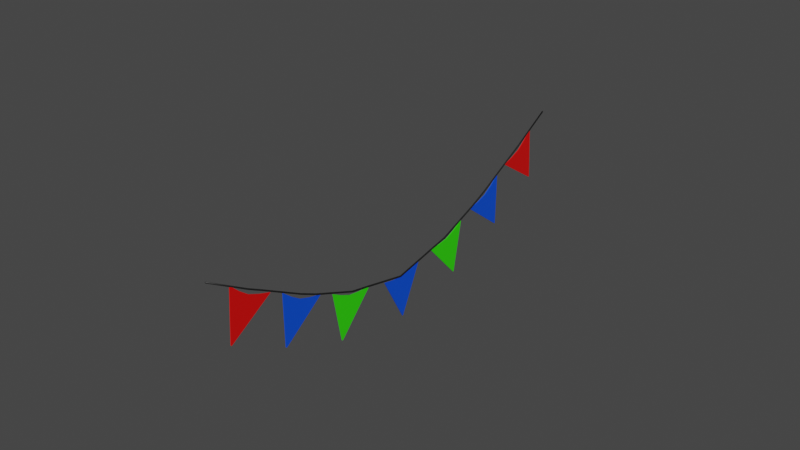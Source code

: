 # Source: triangle.blend  (saved by Blender 3.6.11; exported with 4.5.12 LTS)
import bpy
from mathutils import Matrix  # noqa: F401  (used for matrix-valued properties, if any)

bpy.ops.wm.read_factory_settings(use_empty=True)
scene = bpy.context.scene
scene.name = 'Scene'

# ---- collections
col_collection = bpy.data.collections.new('Collection'); scene.collection.children.link(col_collection)

# ---- materials (node trees are filled in below, after node groups)
mat_m_triangle2 = bpy.data.materials.new('M_Triangle2')
mat_m_triangle2.use_transparent_shadow = False
mat_m_triangle = bpy.data.materials.new('M_Triangle')
mat_m_triangle.use_transparent_shadow = False
mat_m_triangle3 = bpy.data.materials.new('M_Triangle3')
mat_m_triangle3.use_transparent_shadow = False
mat_m_iron = bpy.data.materials.new('M_Iron')
mat_m_iron.use_transparent_shadow = False

# ---- material node trees
mat_m_triangle2.use_nodes = True; mat_m_triangle2.node_tree.nodes.clear()
_N = mat_m_triangle2.node_tree.nodes; _L = mat_m_triangle2.node_tree.links
n0 = _N.new('ShaderNodeBsdfPrincipled'); n0.name = 'Principled BSDF'; n0.location = (10, 300)
n0.distribution = 'GGX'
n0.subsurface_method = 'RANDOM_WALK_SKIN'
n0.inputs[0].default_value = (0.03129, 0.8, 0.0, 1.0)
n0.inputs[3].default_value = 1.45
n0.inputs[27].default_value = (0.0, 0.0, 0.0, 1.0)
n0.inputs[28].default_value = 1.0
n1 = _N.new('ShaderNodeOutputMaterial'); n1.name = 'Material Output'; n1.location = (300, 300)
_L.new(n0.outputs[0], n1.inputs[0])
n1.is_active_output = True
mat_m_triangle.use_nodes = True; mat_m_triangle.node_tree.nodes.clear()
_N = mat_m_triangle.node_tree.nodes; _L = mat_m_triangle.node_tree.links
n0 = _N.new('ShaderNodeBsdfPrincipled'); n0.name = 'Principled BSDF'; n0.location = (10, 300)
n0.distribution = 'GGX'
n0.subsurface_method = 'RANDOM_WALK_SKIN'
n0.inputs[0].default_value = (0.0, 0.07955, 0.8, 1.0)
n0.inputs[3].default_value = 1.45
n0.inputs[27].default_value = (0.0, 0.0, 0.0, 1.0)
n0.inputs[28].default_value = 1.0
n1 = _N.new('ShaderNodeOutputMaterial'); n1.name = 'Material Output'; n1.location = (300, 300)
_L.new(n0.outputs[0], n1.inputs[0])
n1.is_active_output = True
mat_m_triangle3.use_nodes = True; mat_m_triangle3.node_tree.nodes.clear()
_N = mat_m_triangle3.node_tree.nodes; _L = mat_m_triangle3.node_tree.links
n0 = _N.new('ShaderNodeBsdfPrincipled'); n0.name = 'Principled BSDF'; n0.location = (10, 300)
n0.distribution = 'GGX'
n0.subsurface_method = 'RANDOM_WALK_SKIN'
n0.inputs[0].default_value = (0.8, 0.0006766, 0.0, 1.0)
n0.inputs[3].default_value = 1.45
n0.inputs[27].default_value = (0.0, 0.0, 0.0, 1.0)
n0.inputs[28].default_value = 1.0
n1 = _N.new('ShaderNodeOutputMaterial'); n1.name = 'Material Output'; n1.location = (300, 300)
_L.new(n0.outputs[0], n1.inputs[0])
n1.is_active_output = True
mat_m_iron.use_nodes = True; mat_m_iron.node_tree.nodes.clear()
_N = mat_m_iron.node_tree.nodes; _L = mat_m_iron.node_tree.links
n0 = _N.new('ShaderNodeBsdfPrincipled'); n0.name = 'Principled BSDF'; n0.location = (10, 300)
n0.distribution = 'GGX'
n0.subsurface_method = 'RANDOM_WALK_SKIN'
n0.inputs[0].default_value = (0.01109, 0.01109, 0.01109, 1.0)
n0.inputs[3].default_value = 1.45
n0.inputs[27].default_value = (0.0, 0.0, 0.0, 1.0)
n0.inputs[28].default_value = 1.0
n1 = _N.new('ShaderNodeOutputMaterial'); n1.name = 'Material Output'; n1.location = (300, 300)
_L.new(n0.outputs[0], n1.inputs[0])
n1.is_active_output = True

# ---- world
world_world = bpy.data.worlds.new('World'); scene.world = world_world
world_world.use_nodes = True; world_world.node_tree.nodes.clear()
_N = world_world.node_tree.nodes; _L = world_world.node_tree.links
n0 = _N.new('ShaderNodeOutputWorld'); n0.name = 'World Output'; n0.location = (300, 300)
n1 = _N.new('ShaderNodeBackground'); n1.name = 'Background'; n1.location = (10, 300)
n1.inputs[0].default_value = (0.05088, 0.05088, 0.05088, 1.0)
_L.new(n1.outputs[0], n0.inputs[0])
n0.is_active_output = True
world_world.color = (0.05088, 0.05088, 0.05088)
world_world.use_sun_shadow = False
world_world.sun_shadow_jitter_overblur = 0.0

# ---- meshes
me_plane_001 = bpy.data.meshes.new('Plane.001')
me_plane_001.from_pydata([(-0.9511, -1.0, -3.695e-09), (1.0, -0.016, 6.664e-15), (-0.9511, 1.0, -3.695e-09), (1.0, 0.016, 6.664e-15), (-0.9511, 1.0, -0.03605), (-0.9511, -1.0, -0.03605), (1.0, -0.016, -0.03605), (1.0, 0.016, -0.03605), (-0.8343, 0.5, -1.251e-08), (-0.7685, 0.0, -1.748e-08), (-0.8343, -0.5, -1.251e-08), (-0.8343, 0.5, -0.03605), (-0.7685, 0.0, -0.03605), (-0.8343, -0.5, -0.03605), (-1.957, -4.552, 1.906e-08), (-0.8115, -6.413, 4.098e-08), (-3.006, -6.255, 4.279e-08), (-0.8283, -6.44, 4.136e-08), (-3.006, -6.255, -0.03605), (-1.957, -4.552, -0.03605), (-0.8115, -6.413, -0.03605), (-0.8283, -6.44, -0.03605), (-2.644, -5.89, 2.844e-08), (-2.326, -5.499, 1.776e-08), (-2.12, -5.039, 1.657e-08), (-2.644, -5.89, -0.03605), (-2.326, -5.499, -0.03605), (-2.12, -5.039, -0.03605)], [], [(0, 5, 6, 1), (10, 13, 5, 0), (3, 7, 4, 2), (2, 4, 11, 8), (8, 11, 12, 9), (9, 12, 13, 10), (1, 6, 7, 3), (6, 5, 13, 12, 11, 4, 7), (10, 0, 1, 3, 2, 8, 9), (14, 15, 20, 19), (24, 14, 19, 27), (17, 16, 18, 21), (16, 22, 25, 18), (22, 23, 26, 25), (23, 24, 27, 26), (15, 17, 21, 20), (20, 21, 18, 25, 26, 27, 19), (24, 23, 22, 16, 17, 15, 14)])
_uv = me_plane_001.uv_layers.new(name='UVMap')
_uv.uv.foreach_set('vector', [0.0, 0.0, 0.0, 0.0, 1.0, 0.0, 1.0, 0.0, 0.0, 0.25, 0.0, 0.25, 0.0, 0.0, 0.0, 0.0, 1.0, 1.0, 1.0, 1.0, 0.0, 1.0, 0.0, 1.0, 0.0, 1.0, 0.0, 1.0, 0.0, 0.75, 0.0, 0.75, 0.0, 0.75, 0.0, 0.75, 0.0, 0.5, 0.0, 0.5, 0.0, 0.5, 0.0, 0.5, 0.0, 0.25, 0.0, 0.25, 1.0, 0.0, 1.0, 0.0, 1.0, 1.0, 1.0, 1.0, 1.0, 0.0, 0.0, 0.0, 0.0, 0.25, 0.0, 0.5, 0.0, 0.75, 0.0, 1.0, 1.0, 1.0, 0.0, 0.25, 0.0, 0.0, 1.0, 0.0, 1.0, 1.0, 0.0, 1.0, 0.0, 0.75, 0.0, 0.5, 0.0, 0.0, 1.0, 0.0, 1.0, 0.0, 0.0, 0.0, 0.0, 0.25, 0.0, 0.0, 0.0, 0.0, 0.0, 0.25, 1.0, 1.0, 0.0, 1.0, 0.0, 1.0, 1.0, 1.0, 0.0, 1.0, 0.0, 0.75, 0.0, 0.75, 0.0, 1.0, 0.0, 0.75, 0.0, 0.5, 0.0, 0.5, 0.0, 0.75, 0.0, 0.5, 0.0, 0.25, 0.0, 0.25, 0.0, 0.5, 1.0, 0.0, 1.0, 1.0, 1.0, 1.0, 1.0, 0.0, 1.0, 0.0, 1.0, 1.0, 0.0, 1.0, 0.0, 0.75, 0.0, 0.5, 0.0, 0.25, 0.0, 0.0, 0.0, 0.25, 0.0, 0.5, 0.0, 0.75, 0.0, 1.0, 1.0, 1.0, 1.0, 0.0, 0.0, 0.0])
me_plane_001.materials.append(mat_m_triangle2)
me_plane_001.update()
me_plane_002 = bpy.data.meshes.new('Plane.002')
me_plane_002.from_pydata([(-0.9511, -1.0, -3.695e-09), (1.0, -0.016, 6.664e-15), (-0.9511, 1.0, -3.695e-09), (1.0, 0.016, 6.664e-15), (-0.9511, 1.0, -0.03605), (-0.9511, -1.0, -0.03605), (1.0, -0.016, -0.03605), (1.0, 0.016, -0.03605), (-0.8343, 0.5, -1.251e-08), (-0.7685, 0.0, -1.748e-08), (-0.8343, -0.5, -1.251e-08), (-0.8343, 0.5, -0.03605), (-0.7685, 0.0, -0.03605), (-0.8343, -0.5, -0.03605), (-4.813, -8.913, 1.416e-07), (-4.388, -11.06, 2.028e-07), (-6.389, -10.14, 2.01e-07), (-4.413, -11.08, 2.037e-07), (-6.389, -10.14, -0.03605), (-4.813, -8.913, -0.03605), (-4.388, -11.06, -0.03605), (-4.413, -11.08, -0.03605), (-5.923, -9.927, 1.79e-07), (-5.489, -9.672, 1.602e-07), (-5.135, -9.312, 1.494e-07), (-5.923, -9.927, -0.03605), (-5.489, -9.672, -0.03605), (-5.135, -9.312, -0.03605)], [], [(0, 5, 6, 1), (10, 13, 5, 0), (3, 7, 4, 2), (2, 4, 11, 8), (8, 11, 12, 9), (9, 12, 13, 10), (1, 6, 7, 3), (6, 5, 13, 12, 11, 4, 7), (10, 0, 1, 3, 2, 8, 9), (14, 15, 20, 19), (24, 14, 19, 27), (17, 16, 18, 21), (16, 22, 25, 18), (22, 23, 26, 25), (23, 24, 27, 26), (15, 17, 21, 20), (20, 21, 18, 25, 26, 27, 19), (24, 23, 22, 16, 17, 15, 14)])
_uv = me_plane_002.uv_layers.new(name='UVMap')
_uv.uv.foreach_set('vector', [0.0, 0.0, 0.0, 0.0, 1.0, 0.0, 1.0, 0.0, 0.0, 0.25, 0.0, 0.25, 0.0, 0.0, 0.0, 0.0, 1.0, 1.0, 1.0, 1.0, 0.0, 1.0, 0.0, 1.0, 0.0, 1.0, 0.0, 1.0, 0.0, 0.75, 0.0, 0.75, 0.0, 0.75, 0.0, 0.75, 0.0, 0.5, 0.0, 0.5, 0.0, 0.5, 0.0, 0.5, 0.0, 0.25, 0.0, 0.25, 1.0, 0.0, 1.0, 0.0, 1.0, 1.0, 1.0, 1.0, 1.0, 0.0, 0.0, 0.0, 0.0, 0.25, 0.0, 0.5, 0.0, 0.75, 0.0, 1.0, 1.0, 1.0, 0.0, 0.25, 0.0, 0.0, 1.0, 0.0, 1.0, 1.0, 0.0, 1.0, 0.0, 0.75, 0.0, 0.5, 0.0, 0.0, 1.0, 0.0, 1.0, 0.0, 0.0, 0.0, 0.0, 0.25, 0.0, 0.0, 0.0, 0.0, 0.0, 0.25, 1.0, 1.0, 0.0, 1.0, 0.0, 1.0, 1.0, 1.0, 0.0, 1.0, 0.0, 0.75, 0.0, 0.75, 0.0, 1.0, 0.0, 0.75, 0.0, 0.5, 0.0, 0.5, 0.0, 0.75, 0.0, 0.5, 0.0, 0.25, 0.0, 0.25, 0.0, 0.5, 1.0, 0.0, 1.0, 1.0, 1.0, 1.0, 1.0, 0.0, 1.0, 0.0, 1.0, 1.0, 0.0, 1.0, 0.0, 0.75, 0.0, 0.5, 0.0, 0.25, 0.0, 0.0, 0.0, 0.25, 0.0, 0.5, 0.0, 0.75, 0.0, 1.0, 1.0, 1.0, 1.0, 0.0, 0.0, 0.0])
me_plane_002.materials.append(mat_m_triangle)
me_plane_002.update()
me_plane_003 = bpy.data.meshes.new('Plane.003')
me_plane_003.from_pydata([(-0.9511, -1.0, -3.695e-09), (1.0, -0.016, 6.664e-15), (-0.9511, 1.0, -3.695e-09), (1.0, 0.016, 6.664e-15), (-0.9511, 1.0, -0.03605), (-0.9511, -1.0, -0.03605), (1.0, -0.016, -0.03605), (1.0, 0.016, -0.03605), (-0.8343, 0.5, -1.251e-08), (-0.7685, 0.0, -1.748e-08), (-0.8343, -0.5, -1.251e-08), (-0.8343, 0.5, -0.03605), (-0.7685, 0.0, -0.03605), (-0.8343, -0.5, -0.03605), (-7.771, -12.66, 2.975e-07), (-7.673, -14.84, 3.831e-07), (-9.515, -13.63, 3.745e-07), (-7.701, -14.85, 3.843e-07), (-9.515, -13.63, -0.03605), (-7.771, -12.66, -0.03605), (-7.673, -14.84, -0.03605), (-7.701, -14.85, -0.03605), (-9.022, -13.49, 3.491e-07), (-8.554, -13.3, 3.263e-07), (-8.15, -13.0, 3.106e-07), (-9.022, -13.49, -0.03605), (-8.554, -13.3, -0.03605), (-8.15, -13.0, -0.03605)], [], [(0, 5, 6, 1), (10, 13, 5, 0), (3, 7, 4, 2), (2, 4, 11, 8), (8, 11, 12, 9), (9, 12, 13, 10), (1, 6, 7, 3), (6, 5, 13, 12, 11, 4, 7), (10, 0, 1, 3, 2, 8, 9), (14, 15, 20, 19), (24, 14, 19, 27), (17, 16, 18, 21), (16, 22, 25, 18), (22, 23, 26, 25), (23, 24, 27, 26), (15, 17, 21, 20), (20, 21, 18, 25, 26, 27, 19), (24, 23, 22, 16, 17, 15, 14)])
_uv = me_plane_003.uv_layers.new(name='UVMap')
_uv.uv.foreach_set('vector', [0.0, 0.0, 0.0, 0.0, 1.0, 0.0, 1.0, 0.0, 0.0, 0.25, 0.0, 0.25, 0.0, 0.0, 0.0, 0.0, 1.0, 1.0, 1.0, 1.0, 0.0, 1.0, 0.0, 1.0, 0.0, 1.0, 0.0, 1.0, 0.0, 0.75, 0.0, 0.75, 0.0, 0.75, 0.0, 0.75, 0.0, 0.5, 0.0, 0.5, 0.0, 0.5, 0.0, 0.5, 0.0, 0.25, 0.0, 0.25, 1.0, 0.0, 1.0, 0.0, 1.0, 1.0, 1.0, 1.0, 1.0, 0.0, 0.0, 0.0, 0.0, 0.25, 0.0, 0.5, 0.0, 0.75, 0.0, 1.0, 1.0, 1.0, 0.0, 0.25, 0.0, 0.0, 1.0, 0.0, 1.0, 1.0, 0.0, 1.0, 0.0, 0.75, 0.0, 0.5, 0.0, 0.0, 1.0, 0.0, 1.0, 0.0, 0.0, 0.0, 0.0, 0.25, 0.0, 0.0, 0.0, 0.0, 0.0, 0.25, 1.0, 1.0, 0.0, 1.0, 0.0, 1.0, 1.0, 1.0, 0.0, 1.0, 0.0, 0.75, 0.0, 0.75, 0.0, 1.0, 0.0, 0.75, 0.0, 0.5, 0.0, 0.5, 0.0, 0.75, 0.0, 0.5, 0.0, 0.25, 0.0, 0.25, 0.0, 0.5, 1.0, 0.0, 1.0, 1.0, 1.0, 1.0, 1.0, 0.0, 1.0, 0.0, 1.0, 1.0, 0.0, 1.0, 0.0, 0.75, 0.0, 0.5, 0.0, 0.25, 0.0, 0.0, 0.0, 0.25, 0.0, 0.5, 0.0, 0.75, 0.0, 1.0, 1.0, 1.0, 1.0, 0.0, 0.0, 0.0])
me_plane_003.materials.append(mat_m_triangle3)
me_plane_003.update()
me_plane_008 = bpy.data.meshes.new('Plane.008')
me_plane_008.from_pydata([(-0.006681, -0.2067, -0.4803), (-1.273e-08, -0.2067, -0.4803), (-0.006681, 0.1284, -0.4102), (-1.541e-08, 0.1284, -0.4102), (-0.006681, 0.2987, -0.3763), (-9.106e-09, 0.2987, -0.3763), (-0.006681, 0.6435, -0.2405), (-1.331e-08, 0.6435, -0.2405), (-0.006681, 0.7803, -0.1762), (-1.068e-08, 0.7803, -0.1762), (-0.006681, 1.107, -0.0008517), (-1.786e-08, 1.107, -0.0008517), (-0.006681, 1.218, 0.05741), (-1.227e-08, 1.218, 0.05741), (-0.006681, 1.538, 0.2446), (-1.932e-08, 1.538, 0.2446), (-0.006681, -0.2067, -0.4698), (-1.345e-08, -0.2067, -0.4698), (-0.006681, 0.1283, -0.3997), (-1.613e-08, 0.1283, -0.3997), (-0.006681, 0.2986, -0.3658), (-9.826e-09, 0.2986, -0.3658), (-0.006681, 0.6434, -0.2299), (-1.403e-08, 0.6434, -0.2299), (-0.006681, 0.7802, -0.1657), (-1.14e-08, 0.7802, -0.1657), (-0.006681, 1.107, 0.009672), (-1.858e-08, 1.107, 0.009672), (-0.006681, 1.218, 0.06793), (-1.299e-08, 1.218, 0.06793), (-0.006681, 1.538, 0.2551), (-2.004e-08, 1.538, 0.2551), (-0.006681, -0.5418, -0.4102), (-1.541e-08, -0.5418, -0.4102), (-0.006681, -0.7122, -0.3763), (-9.106e-09, -0.7122, -0.3763), (-0.006681, -1.057, -0.2405), (-1.331e-08, -1.057, -0.2405), (-0.006681, -1.194, -0.1762), (-1.068e-08, -1.194, -0.1762), (-0.006681, -1.52, -0.0008517), (-1.786e-08, -1.52, -0.0008517), (-0.006681, -1.632, 0.05741), (-1.227e-08, -1.632, 0.05741), (-0.006681, -1.952, 0.2446), (-1.932e-08, -1.952, 0.2446), (-0.006681, -0.5417, -0.3997), (-1.613e-08, -0.5417, -0.3997), (-0.006681, -0.7121, -0.3658), (-9.826e-09, -0.7121, -0.3658), (-0.006681, -1.057, -0.2299), (-1.403e-08, -1.057, -0.2299), (-0.006681, -1.194, -0.1657), (-1.14e-08, -1.194, -0.1657), (-0.006681, -1.52, 0.009672), (-1.858e-08, -1.52, 0.009672), (-0.006681, -1.632, 0.06793), (-1.299e-08, -1.632, 0.06793), (-0.006681, -1.952, 0.2551), (-2.004e-08, -1.952, 0.2551)], [], [(1, 0, 2, 3), (3, 2, 4, 5), (5, 4, 6, 7), (7, 6, 8, 9), (9, 8, 10, 11), (11, 10, 12, 13), (13, 12, 14, 15), (17, 19, 18, 16), (19, 21, 20, 18), (21, 23, 22, 20), (23, 25, 24, 22), (25, 27, 26, 24), (27, 29, 28, 26), (29, 31, 30, 28), (3, 19, 17, 1), (10, 26, 28, 12), (13, 29, 27, 11), (2, 18, 20, 4), (14, 30, 31, 15), (5, 21, 19, 3), (12, 28, 30, 14), (15, 31, 29, 13), (4, 20, 22, 6), (7, 23, 21, 5), (6, 22, 24, 8), (9, 25, 23, 7), (8, 24, 26, 10), (11, 27, 25, 9), (0, 16, 18, 2), (1, 33, 32, 0), (33, 35, 34, 32), (35, 37, 36, 34), (37, 39, 38, 36), (39, 41, 40, 38), (41, 43, 42, 40), (43, 45, 44, 42), (17, 16, 46, 47), (47, 46, 48, 49), (49, 48, 50, 51), (51, 50, 52, 53), (53, 52, 54, 55), (55, 54, 56, 57), (57, 56, 58, 59), (33, 1, 17, 47), (40, 42, 56, 54), (43, 41, 55, 57), (32, 34, 48, 46), (44, 45, 59, 58), (35, 33, 47, 49), (42, 44, 58, 56), (45, 43, 57, 59), (34, 36, 50, 48), (37, 35, 49, 51), (36, 38, 52, 50), (39, 37, 51, 53), (38, 40, 54, 52), (41, 39, 53, 55), (0, 32, 46, 16)])
me_plane_008.polygons.foreach_set('use_smooth', [True] * 58)
_uv = me_plane_008.uv_layers.new(name='UVMap')
_uv.uv.foreach_set('vector', [0.0, 0.0, 0.0, 0.0, 0.0, 0.0, 0.0, 0.0, 0.0, 0.0, 0.0, 0.0, 0.0, 0.0, 0.0, 0.0, 0.0, 0.0, 0.0, 0.0, 0.0, 0.0, 0.0, 0.0, 0.0, 0.0, 0.0, 0.0, 0.0, 0.0, 0.0, 0.0, 0.0, 0.0, 0.0, 0.0, 0.0, 0.0, 0.0, 0.0, 0.0, 0.0, 0.0, 0.0, 0.0, 0.0, 0.0, 0.0, 0.0, 0.0, 0.0, 0.0, 0.0, 0.0, 0.0, 0.0, 0.0, 0.0, 0.0, 0.0, 0.0, 0.0, 0.0, 0.0, 0.0, 0.0, 0.0, 0.0, 0.0, 0.0, 0.0, 0.0, 0.0, 0.0, 0.0, 0.0, 0.0, 0.0, 0.0, 0.0, 0.0, 0.0, 0.0, 0.0, 0.0, 0.0, 0.0, 0.0, 0.0, 0.0, 0.0, 0.0, 0.0, 0.0, 0.0, 0.0, 0.0, 0.0, 0.0, 0.0, 0.0, 0.0, 0.0, 0.0, 0.0, 0.0, 0.0, 0.0, 0.0, 0.0, 0.0, 0.0, 0.0, 0.0, 0.0, 0.0, 0.0, 0.0, 0.0, 0.0, 0.0, 0.0, 0.0, 0.0, 0.0, 0.0, 0.0, 0.0, 0.0, 0.0, 0.0, 0.0, 0.0, 0.0, 0.0, 0.0, 0.0, 0.0, 0.0, 0.0, 0.0, 0.0, 0.0, 0.0, 0.0, 0.0, 0.0, 0.0, 0.0, 0.0, 0.0, 0.0, 0.0, 0.0, 0.0, 0.0, 0.0, 0.0, 0.0, 0.0, 0.0, 0.0, 0.0, 0.0, 0.0, 0.0, 0.0, 0.0, 0.0, 0.0, 0.0, 0.0, 0.0, 0.0, 0.0, 0.0, 0.0, 0.0, 0.0, 0.0, 0.0, 0.0, 0.0, 0.0, 0.0, 0.0, 0.0, 0.0, 0.0, 0.0, 0.0, 0.0, 0.0, 0.0, 0.0, 0.0, 0.0, 0.0, 0.0, 0.0, 0.0, 0.0, 0.0, 0.0, 0.0, 0.0, 0.0, 0.0, 0.0, 0.0, 0.0, 0.0, 0.0, 0.0, 0.0, 0.0, 0.0, 0.0, 0.0, 0.0, 0.0, 0.0, 0.0, 0.0, 0.0, 0.0, 0.0, 0.0, 0.0, 0.0, 0.0, 0.0, 0.0, 0.0, 0.0, 0.0, 0.0, 0.0, 0.0, 0.0, 0.0, 0.0, 0.0, 0.0, 0.0, 0.0, 0.0, 0.0, 0.0, 0.0, 0.0, 0.0, 0.0, 0.0, 0.0, 0.0, 0.0, 0.0, 0.0, 0.0, 0.0, 0.0, 0.0, 0.0, 0.0, 0.0, 0.0, 0.0, 0.0, 0.0, 0.0, 0.0, 0.0, 0.0, 0.0, 0.0, 0.0, 0.0, 0.0, 0.0, 0.0, 0.0, 0.0, 0.0, 0.0, 0.0, 0.0, 0.0, 0.0, 0.0, 0.0, 0.0, 0.0, 0.0, 0.0, 0.0, 0.0, 0.0, 0.0, 0.0, 0.0, 0.0, 0.0, 0.0, 0.0, 0.0, 0.0, 0.0, 0.0, 0.0, 0.0, 0.0, 0.0, 0.0, 0.0, 0.0, 0.0, 0.0, 0.0, 0.0, 0.0, 0.0, 0.0, 0.0, 0.0, 0.0, 0.0, 0.0, 0.0, 0.0, 0.0, 0.0, 0.0, 0.0, 0.0, 0.0, 0.0, 0.0, 0.0, 0.0, 0.0, 0.0, 0.0, 0.0, 0.0, 0.0, 0.0, 0.0, 0.0, 0.0, 0.0, 0.0, 0.0, 0.0, 0.0, 0.0, 0.0, 0.0, 0.0, 0.0, 0.0, 0.0, 0.0, 0.0, 0.0, 0.0, 0.0, 0.0, 0.0, 0.0, 0.0, 0.0, 0.0, 0.0, 0.0, 0.0, 0.0, 0.0, 0.0, 0.0, 0.0, 0.0, 0.0, 0.0, 0.0, 0.0, 0.0, 0.0, 0.0, 0.0, 0.0, 0.0, 0.0, 0.0, 0.0, 0.0, 0.0, 0.0, 0.0, 0.0, 0.0, 0.0, 0.0, 0.0, 0.0, 0.0, 0.0, 0.0, 0.0, 0.0, 0.0, 0.0, 0.0, 0.0, 0.0, 0.0, 0.0, 0.0, 0.0, 0.0, 0.0, 0.0, 0.0, 0.0, 0.0, 0.0, 0.0, 0.0, 0.0, 0.0, 0.0, 0.0, 0.0, 0.0, 0.0, 0.0, 0.0, 0.0, 0.0, 0.0, 0.0, 0.0, 0.0, 0.0, 0.0, 0.0, 0.0, 0.0, 0.0, 0.0, 0.0, 0.0, 0.0, 0.0, 0.0, 0.0, 0.0, 0.0, 0.0, 0.0, 0.0, 0.0, 0.0, 0.0])
me_plane_008.materials.append(mat_m_iron)
me_plane_008.update()
me_plane_010 = bpy.data.meshes.new('Plane.010')
me_plane_010.from_pydata([(-0.9511, -1.0, -3.695e-09), (1.0, -0.016, 6.664e-15), (-0.9511, 1.0, -3.695e-09), (1.0, 0.016, 6.664e-15), (-0.9511, 1.0, -0.03605), (-0.9511, -1.0, -0.03605), (1.0, -0.016, -0.03605), (1.0, 0.016, -0.03605), (-0.8343, 0.5, -1.251e-08), (-0.7685, 0.0, -1.748e-08), (-0.8343, -0.5, -1.251e-08), (-0.8343, 0.5, -0.03605), (-0.7685, 0.0, -0.03605), (-0.8343, -0.5, -0.03605)], [], [(0, 5, 6, 1), (10, 13, 5, 0), (3, 7, 4, 2), (2, 4, 11, 8), (8, 11, 12, 9), (9, 12, 13, 10), (1, 6, 7, 3), (6, 5, 13, 12, 11, 4, 7), (10, 0, 1, 3, 2, 8, 9)])
_uv = me_plane_010.uv_layers.new(name='UVMap')
_uv.uv.foreach_set('vector', [0.0, 0.0, 0.0, 0.0, 1.0, 0.0, 1.0, 0.0, 0.0, 0.25, 0.0, 0.25, 0.0, 0.0, 0.0, 0.0, 1.0, 1.0, 1.0, 1.0, 0.0, 1.0, 0.0, 1.0, 0.0, 1.0, 0.0, 1.0, 0.0, 0.75, 0.0, 0.75, 0.0, 0.75, 0.0, 0.75, 0.0, 0.5, 0.0, 0.5, 0.0, 0.5, 0.0, 0.5, 0.0, 0.25, 0.0, 0.25, 1.0, 0.0, 1.0, 0.0, 1.0, 1.0, 1.0, 1.0, 1.0, 0.0, 0.0, 0.0, 0.0, 0.25, 0.0, 0.5, 0.0, 0.75, 0.0, 1.0, 1.0, 1.0, 0.0, 0.25, 0.0, 0.0, 1.0, 0.0, 1.0, 1.0, 0.0, 1.0, 0.0, 0.75, 0.0, 0.5])
me_plane_010.materials.append(mat_m_triangle)
me_plane_010.update()

# ---- objects
ob_plane_001 = bpy.data.objects.new('Plane.001', me_plane_001)
ob_plane_002 = bpy.data.objects.new('Plane.002', me_plane_002)
ob_plane_003 = bpy.data.objects.new('Plane.003', me_plane_003)
ob_plane_008 = bpy.data.objects.new('Plane.008', me_plane_008)
ob_plane_005 = bpy.data.objects.new('Plane.005', me_plane_010)

# ---- transforms, parenting, visibility, modifiers, constraints
ob_plane_001.location = (0.0, 0.6192, -0.4195)
ob_plane_001.rotation_euler = (-1.571, 1.847, -1.571)
ob_plane_001.scale = (0.09264, 0.09264, 0.09264)
ob_plane_002.location = (0.0, 0.8648, -0.3223)
ob_plane_002.rotation_euler = (-1.571, 2.025, -1.571)
ob_plane_002.scale = (0.09264, 0.09264, 0.09264)
ob_plane_003.location = (0.0, 1.085, -0.2058)
ob_plane_003.rotation_euler = (-1.571, 2.1, -1.571)
ob_plane_003.scale = (0.09264, 0.09264, 0.09264)
ob_plane_008.location = (0.0, 0.4384, -0.1574)
ob_plane_008.scale = (0.5, 0.5, 0.5)
ob_plane_005.location = (0.0, 0.3429, -0.4692)
ob_plane_005.rotation_euler = (-1.571, 1.603, -1.571)
ob_plane_005.scale = (0.09264, 0.09264, 0.09264)

# ---- collection membership
col_collection.objects.link(ob_plane_001)
col_collection.objects.link(ob_plane_002)
col_collection.objects.link(ob_plane_003)
col_collection.objects.link(ob_plane_008)
col_collection.objects.link(ob_plane_005)

# ---- scene / render settings (as saved in the file)
scene.frame_start = 1; scene.frame_end = 250; scene.frame_set(1)
scene.render.engine = 'BLENDER_EEVEE_NEXT'
scene.cycles.sampling_pattern = 'TABULATED_SOBOL'
scene.view_settings.view_transform = 'Filmic'
bpy.context.view_layer.update()

# ---- added for rendering (the .blend has no active camera and no usable light): camera, sun
cam_auto = bpy.data.cameras.new('AutoCamera')
cam_auto.lens = 50.0
cam_auto.sensor_width = 36.0
cam_auto.clip_end = 1000.0
ob_auto_camera = bpy.data.objects.new('AutoCamera', cam_auto)
scene.collection.objects.link(ob_auto_camera)
ob_auto_camera.location = (2.188, -2.29566, 1.56221)
ob_auto_camera.rotation_euler = (1.09748, -7.21219e-08, 0.694738)
scene.camera = ob_auto_camera
light_auto_sun = bpy.data.lights.new('AutoSun', 'SUN')
light_auto_sun.energy = 3.0
light_auto_sun.angle = 0.0523599
ob_auto_sun = bpy.data.objects.new('AutoSun', light_auto_sun)
scene.collection.objects.link(ob_auto_sun)
ob_auto_sun.rotation_euler = (0.872665, 0.174533, 0.523599)
bpy.context.view_layer.update()

